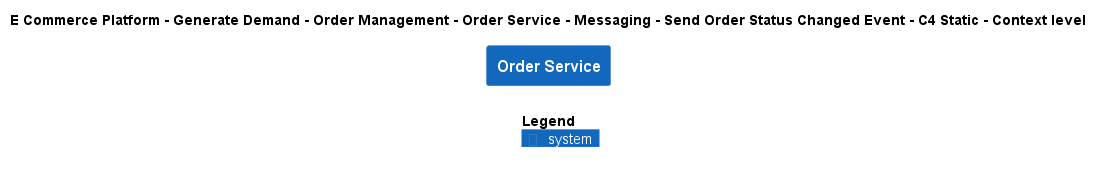

The diagram above was rendered by PlantUML. Its source (embedded in the PNG):
@startuml
!include ..\..\..\..\..\..\..\..\..\.c4s\C4_Context.puml

AddElementTag("c4interflow:lifecycle:new", $bgColor=green, $fontColor=#ffffff, $borderColor=green, $shadowing="False")
AddElementTag("c4interflow:lifecycle:changed", $bgColor=orange, $fontColor=#ffffff, $borderColor=orange, $shadowing="False")
AddElementTag("c4interflow:lifecycle:removed", $bgColor=red, $fontColor=#ffffff, $borderColor=red, $shadowing="False")

AddRelTag("c4interflow:lifecycle:new", $textColor=green, $lineColor=green)
AddRelTag("c4interflow:lifecycle:changed", $textColor=orange, $lineColor=orange)
AddRelTag("c4interflow:lifecycle:removed", $textColor=red, $lineColor=red)

SHOW_PERSON_PORTRAIT()
LAYOUT_TOP_DOWN()

skinparam linetype polyline

title E Commerce Platform - Generate Demand - Order Management - Order Service - Messaging - Send Order Status Changed Event - C4 Static - Context level

System(ECommercePlatform.GenerateDemand.OrderManagement.SoftwareSystems.OrderService, "Order Service", "")



SHOW_LEGEND()
@enduml